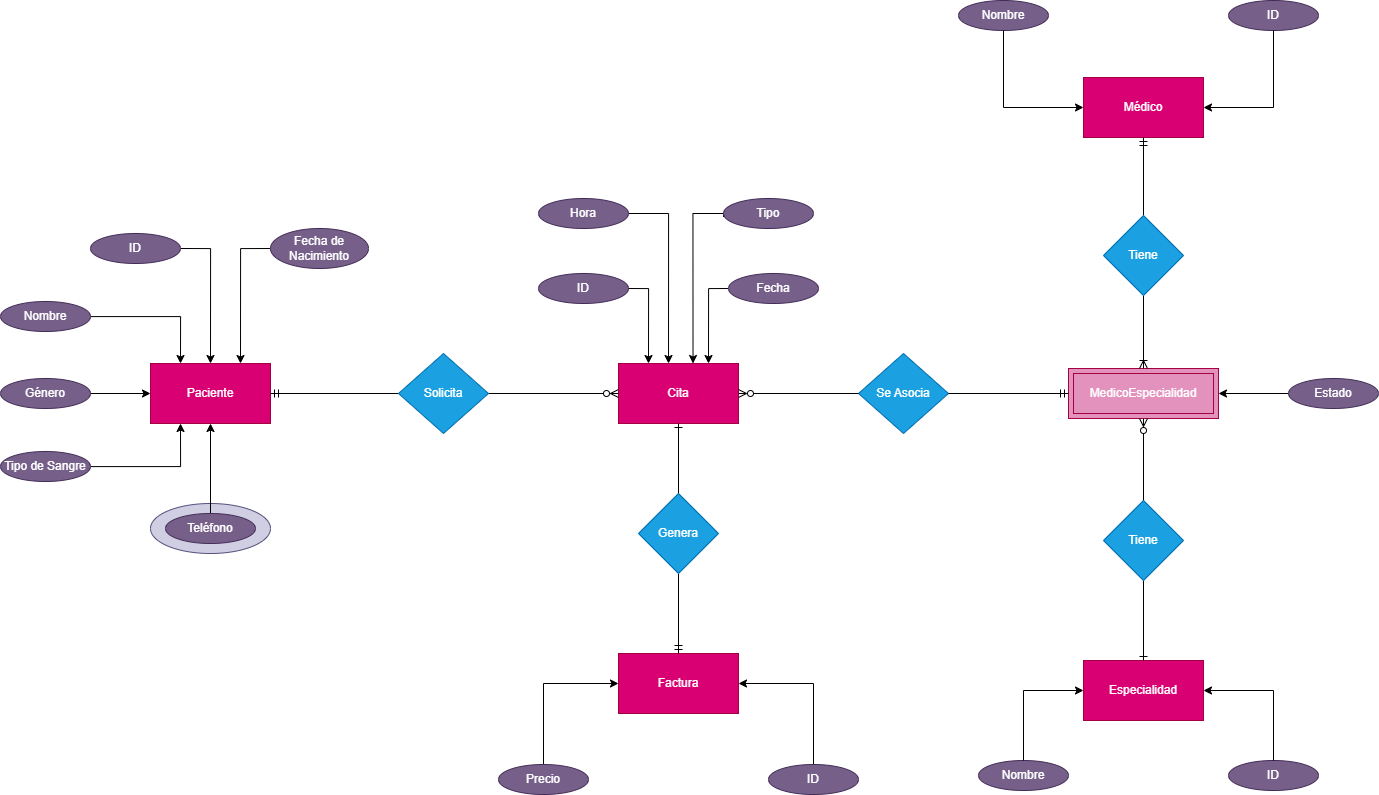

The diagram above was exported from draw.io. Its source (the exported page's mxGraphModel, read from the mxfile embedded in the PNG):
<mxGraphModel dx="2745" dy="2238" grid="1" gridSize="10" guides="1" tooltips="1" connect="1" arrows="1" fold="1" page="1" pageScale="1" pageWidth="850" pageHeight="1100" math="0" shadow="0">
  <root>
    <mxCell id="0" />
    <mxCell id="1" parent="0" />
    <mxCell id="QfE4-gOimK-OTVUGr0aI-1" parent="1" style="rounded=0;whiteSpace=wrap;html=1;fillColor=#d80073;fontColor=#ffffff;strokeColor=#A50040;" value="Paciente" vertex="1">
      <mxGeometry height="60" width="120" x="2" y="110" as="geometry" />
    </mxCell>
    <mxCell id="QfE4-gOimK-OTVUGr0aI-2" parent="1" style="rounded=0;whiteSpace=wrap;html=1;fillColor=#d80073;fontColor=#ffffff;strokeColor=#A50040;" value="Médico" vertex="1">
      <mxGeometry height="60" width="120" x="935" y="-176" as="geometry" />
    </mxCell>
    <mxCell id="QfE4-gOimK-OTVUGr0aI-3" parent="1" style="rounded=0;whiteSpace=wrap;html=1;fillColor=#d80073;fontColor=#ffffff;strokeColor=#A50040;" value="Especialidad" vertex="1">
      <mxGeometry height="60" width="120" x="935" y="407" as="geometry" />
    </mxCell>
    <mxCell id="QfE4-gOimK-OTVUGr0aI-5" parent="1" style="rounded=0;whiteSpace=wrap;html=1;fillColor=#d80073;fontColor=#ffffff;strokeColor=#A50040;" value="Factura" vertex="1">
      <mxGeometry height="60" width="120" x="470" y="400" as="geometry" />
    </mxCell>
    <mxCell id="QfE4-gOimK-OTVUGr0aI-8" parent="1" style="rounded=0;whiteSpace=wrap;html=1;fillColor=#d80073;fontColor=#ffffff;strokeColor=#A50040;" value="Cita" vertex="1">
      <mxGeometry height="60" width="120" x="470" y="110" as="geometry" />
    </mxCell>
    <mxCell id="QfE4-gOimK-OTVUGr0aI-68" edge="1" parent="1" source="QfE4-gOimK-OTVUGr0aI-9" style="edgeStyle=orthogonalEdgeStyle;rounded=0;orthogonalLoop=1;jettySize=auto;html=1;endArrow=ERmandOne;endFill=0;" target="QfE4-gOimK-OTVUGr0aI-1" value="">
      <mxGeometry relative="1" as="geometry" />
    </mxCell>
    <mxCell id="QfE4-gOimK-OTVUGr0aI-69" edge="1" parent="1" source="QfE4-gOimK-OTVUGr0aI-9" style="edgeStyle=orthogonalEdgeStyle;rounded=0;orthogonalLoop=1;jettySize=auto;html=1;endArrow=ERzeroToMany;endFill=0;" target="QfE4-gOimK-OTVUGr0aI-8" value="">
      <mxGeometry relative="1" as="geometry">
        <Array as="points">
          <mxPoint x="340" y="140" />
        </Array>
      </mxGeometry>
    </mxCell>
    <mxCell id="QfE4-gOimK-OTVUGr0aI-9" parent="1" style="rhombus;whiteSpace=wrap;html=1;fillColor=#1ba1e2;fontColor=#ffffff;strokeColor=#006EAF;" value="Solicita" vertex="1">
      <mxGeometry height="80" width="90" x="250" y="100" as="geometry" />
    </mxCell>
    <mxCell id="QfE4-gOimK-OTVUGr0aI-75" edge="1" parent="1" source="QfE4-gOimK-OTVUGr0aI-13" style="edgeStyle=orthogonalEdgeStyle;rounded=0;orthogonalLoop=1;jettySize=auto;html=1;endArrow=ERone;endFill=0;" target="QfE4-gOimK-OTVUGr0aI-8" value="">
      <mxGeometry relative="1" as="geometry" />
    </mxCell>
    <mxCell id="QfE4-gOimK-OTVUGr0aI-76" edge="1" parent="1" source="QfE4-gOimK-OTVUGr0aI-13" style="edgeStyle=orthogonalEdgeStyle;rounded=0;orthogonalLoop=1;jettySize=auto;html=1;endArrow=ERmandOne;endFill=0;exitX=0.5;exitY=1;exitDx=0;exitDy=0;" target="QfE4-gOimK-OTVUGr0aI-5" value="">
      <mxGeometry relative="1" as="geometry">
        <mxPoint x="530" y="291" as="sourcePoint" />
      </mxGeometry>
    </mxCell>
    <mxCell id="QfE4-gOimK-OTVUGr0aI-13" parent="1" style="rhombus;whiteSpace=wrap;html=1;fillColor=#1ba1e2;fontColor=#ffffff;strokeColor=#006EAF;" value="Genera" vertex="1">
      <mxGeometry height="80" width="80" x="490" y="240" as="geometry" />
    </mxCell>
    <mxCell id="X5vgjxiewas8oDcAFqxw-15" edge="1" parent="1" source="QfE4-gOimK-OTVUGr0aI-15" style="edgeStyle=orthogonalEdgeStyle;rounded=0;orthogonalLoop=1;jettySize=auto;html=1;exitX=1;exitY=0.5;exitDx=0;exitDy=0;" value="">
      <mxGeometry relative="1" as="geometry">
        <Array as="points">
          <mxPoint x="62" y="-5" />
        </Array>
        <mxPoint x="42" y="-5" as="sourcePoint" />
        <mxPoint x="62" y="110" as="targetPoint" />
      </mxGeometry>
    </mxCell>
    <mxCell id="QfE4-gOimK-OTVUGr0aI-15" parent="1" style="ellipse;whiteSpace=wrap;html=1;fillColor=#76608a;fontColor=#ffffff;strokeColor=#432D57;rotation=0;" value="ID" vertex="1">
      <mxGeometry height="30" width="90" x="-58" y="-20" as="geometry" />
    </mxCell>
    <mxCell id="QfE4-gOimK-OTVUGr0aI-30" edge="1" parent="1" source="QfE4-gOimK-OTVUGr0aI-16" style="edgeStyle=orthogonalEdgeStyle;rounded=0;orthogonalLoop=1;jettySize=auto;html=1;entryX=0.25;entryY=0;entryDx=0;entryDy=0;" target="QfE4-gOimK-OTVUGr0aI-1" value="">
      <mxGeometry relative="1" as="geometry" />
    </mxCell>
    <mxCell id="QfE4-gOimK-OTVUGr0aI-16" parent="1" style="ellipse;whiteSpace=wrap;html=1;fillColor=#76608a;fontColor=#ffffff;strokeColor=#432D57;rotation=0;" value="Nombre" vertex="1">
      <mxGeometry height="30" width="90" x="-148" y="48" as="geometry" />
    </mxCell>
    <mxCell id="QfE4-gOimK-OTVUGr0aI-27" edge="1" parent="1" source="QfE4-gOimK-OTVUGr0aI-17" style="edgeStyle=orthogonalEdgeStyle;rounded=0;orthogonalLoop=1;jettySize=auto;html=1;" target="QfE4-gOimK-OTVUGr0aI-1" value="">
      <mxGeometry relative="1" as="geometry" />
    </mxCell>
    <mxCell id="QfE4-gOimK-OTVUGr0aI-17" parent="1" style="ellipse;whiteSpace=wrap;html=1;fillColor=#76608a;fontColor=#ffffff;strokeColor=#432D57;rotation=0;" value="Género" vertex="1">
      <mxGeometry height="30" width="90" x="-148" y="125" as="geometry" />
    </mxCell>
    <mxCell id="X5vgjxiewas8oDcAFqxw-17" edge="1" parent="1" source="QfE4-gOimK-OTVUGr0aI-18" style="edgeStyle=orthogonalEdgeStyle;rounded=0;orthogonalLoop=1;jettySize=auto;html=1;entryX=0.75;entryY=0;entryDx=0;entryDy=0;exitX=0;exitY=0.5;exitDx=0;exitDy=0;" target="QfE4-gOimK-OTVUGr0aI-1" value="">
      <mxGeometry relative="1" as="geometry">
        <mxPoint x="112" y="-5" as="sourcePoint" />
      </mxGeometry>
    </mxCell>
    <mxCell id="QfE4-gOimK-OTVUGr0aI-18" parent="1" style="ellipse;whiteSpace=wrap;html=1;fillColor=#76608a;fontColor=#ffffff;strokeColor=#432D57;rotation=0;" value="Fecha de Nacimiento" vertex="1">
      <mxGeometry height="40" width="98" x="122" y="-25" as="geometry" />
    </mxCell>
    <mxCell id="QfE4-gOimK-OTVUGr0aI-32" edge="1" parent="1" source="QfE4-gOimK-OTVUGr0aI-19" style="edgeStyle=orthogonalEdgeStyle;rounded=0;orthogonalLoop=1;jettySize=auto;html=1;entryX=0.25;entryY=1;entryDx=0;entryDy=0;" target="QfE4-gOimK-OTVUGr0aI-1" value="">
      <mxGeometry relative="1" as="geometry" />
    </mxCell>
    <mxCell id="QfE4-gOimK-OTVUGr0aI-19" parent="1" style="ellipse;whiteSpace=wrap;html=1;fillColor=#76608a;fontColor=#ffffff;strokeColor=#432D57;rotation=0;" value="Tipo de Sangre" vertex="1">
      <mxGeometry height="30" width="90" x="-148" y="198" as="geometry" />
    </mxCell>
    <mxCell id="QfE4-gOimK-OTVUGr0aI-21" parent="1" style="ellipse;whiteSpace=wrap;html=1;fillColor=#d0cee2;strokeColor=#56517e;" value="" vertex="1">
      <mxGeometry height="50" width="120" x="2" y="250" as="geometry" />
    </mxCell>
    <mxCell id="QfE4-gOimK-OTVUGr0aI-29" edge="1" parent="1" source="QfE4-gOimK-OTVUGr0aI-22" style="edgeStyle=orthogonalEdgeStyle;rounded=0;orthogonalLoop=1;jettySize=auto;html=1;" target="QfE4-gOimK-OTVUGr0aI-1" value="">
      <mxGeometry relative="1" as="geometry" />
    </mxCell>
    <mxCell id="QfE4-gOimK-OTVUGr0aI-22" parent="1" style="ellipse;whiteSpace=wrap;html=1;fillColor=#76608a;fontColor=#ffffff;strokeColor=#432D57;rotation=0;" value="Teléfono" vertex="1">
      <mxGeometry height="30" width="90" x="17" y="260" as="geometry" />
    </mxCell>
    <mxCell id="QfE4-gOimK-OTVUGr0aI-33" parent="1" style="ellipse;whiteSpace=wrap;html=1;fillColor=#76608a;fontColor=#ffffff;strokeColor=#432D57;rotation=0;" value="ID" vertex="1">
      <mxGeometry height="30" width="90" x="390" y="20" as="geometry" />
    </mxCell>
    <mxCell id="QfE4-gOimK-OTVUGr0aI-39" edge="1" parent="1" source="QfE4-gOimK-OTVUGr0aI-36" style="edgeStyle=orthogonalEdgeStyle;rounded=0;orthogonalLoop=1;jettySize=auto;html=1;entryX=0.75;entryY=0;entryDx=0;entryDy=0;exitX=0;exitY=0.5;exitDx=0;exitDy=0;" target="QfE4-gOimK-OTVUGr0aI-8">
      <mxGeometry relative="1" as="geometry" />
    </mxCell>
    <mxCell id="QfE4-gOimK-OTVUGr0aI-36" parent="1" style="ellipse;whiteSpace=wrap;html=1;fillColor=#76608a;fontColor=#ffffff;strokeColor=#432D57;rotation=0;" value="Fecha" vertex="1">
      <mxGeometry height="30" width="90" x="580" y="20" as="geometry" />
    </mxCell>
    <mxCell id="QfE4-gOimK-OTVUGr0aI-40" edge="1" parent="1" source="QfE4-gOimK-OTVUGr0aI-33" style="edgeStyle=orthogonalEdgeStyle;rounded=0;orthogonalLoop=1;jettySize=auto;html=1;entryX=0.25;entryY=0;entryDx=0;entryDy=0;exitX=1;exitY=0.5;exitDx=0;exitDy=0;" target="QfE4-gOimK-OTVUGr0aI-8">
      <mxGeometry relative="1" as="geometry" />
    </mxCell>
    <mxCell id="QfE4-gOimK-OTVUGr0aI-43" parent="1" style="ellipse;whiteSpace=wrap;html=1;fillColor=#76608a;fontColor=#ffffff;strokeColor=#432D57;rotation=0;" value="ID" vertex="1">
      <mxGeometry height="30" width="90" x="1080" y="-253" as="geometry" />
    </mxCell>
    <mxCell id="QfE4-gOimK-OTVUGr0aI-45" parent="1" style="ellipse;whiteSpace=wrap;html=1;fillColor=#76608a;fontColor=#ffffff;strokeColor=#432D57;rotation=0;" value="Nombre" vertex="1">
      <mxGeometry height="30" width="90" x="810" y="-253" as="geometry" />
    </mxCell>
    <mxCell id="QfE4-gOimK-OTVUGr0aI-49" parent="1" style="ellipse;whiteSpace=wrap;html=1;fillColor=#76608a;fontColor=#ffffff;strokeColor=#432D57;rotation=0;" value="ID" vertex="1">
      <mxGeometry height="30" width="90" x="1080" y="507" as="geometry" />
    </mxCell>
    <mxCell id="QfE4-gOimK-OTVUGr0aI-51" parent="1" style="ellipse;whiteSpace=wrap;html=1;fillColor=#76608a;fontColor=#ffffff;strokeColor=#432D57;rotation=0;" value="Nombre" vertex="1">
      <mxGeometry height="30" width="90" x="830" y="507" as="geometry" />
    </mxCell>
    <mxCell id="QfE4-gOimK-OTVUGr0aI-59" edge="1" parent="1" source="QfE4-gOimK-OTVUGr0aI-55" style="edgeStyle=orthogonalEdgeStyle;rounded=0;orthogonalLoop=1;jettySize=auto;html=1;entryX=1;entryY=0.5;entryDx=0;entryDy=0;exitX=0.5;exitY=0;exitDx=0;exitDy=0;" target="QfE4-gOimK-OTVUGr0aI-5" value="">
      <mxGeometry relative="1" as="geometry" />
    </mxCell>
    <mxCell id="QfE4-gOimK-OTVUGr0aI-55" parent="1" style="ellipse;whiteSpace=wrap;html=1;fillColor=#76608a;fontColor=#ffffff;strokeColor=#432D57;rotation=0;" value="ID" vertex="1">
      <mxGeometry height="30" width="90" x="620" y="511" as="geometry" />
    </mxCell>
    <mxCell id="QfE4-gOimK-OTVUGr0aI-60" edge="1" parent="1" source="QfE4-gOimK-OTVUGr0aI-58" style="edgeStyle=orthogonalEdgeStyle;rounded=0;orthogonalLoop=1;jettySize=auto;html=1;entryX=0;entryY=0.5;entryDx=0;entryDy=0;exitX=0.5;exitY=0;exitDx=0;exitDy=0;" target="QfE4-gOimK-OTVUGr0aI-5">
      <mxGeometry relative="1" as="geometry" />
    </mxCell>
    <mxCell id="QfE4-gOimK-OTVUGr0aI-58" parent="1" style="ellipse;whiteSpace=wrap;html=1;fillColor=#76608a;fontColor=#ffffff;strokeColor=#432D57;rotation=0;" value="Precio" vertex="1">
      <mxGeometry height="30" width="90" x="350" y="511" as="geometry" />
    </mxCell>
    <mxCell id="X5vgjxiewas8oDcAFqxw-1" parent="1" style="shape=ext;margin=3;double=1;whiteSpace=wrap;html=1;align=center;direction=east;fillColor=light-dark(#e292bd, #ff90f3);strokeColor=#A50040;fontColor=#ffffff;" value="MedicoEspecialidad" vertex="1">
      <mxGeometry height="50" width="150" x="920" y="115" as="geometry" />
    </mxCell>
    <mxCell id="X5vgjxiewas8oDcAFqxw-10" edge="1" parent="1" source="QfE4-gOimK-OTVUGr0aI-49" style="endArrow=classic;html=1;rounded=0;exitX=0.5;exitY=0;exitDx=0;exitDy=0;entryX=1;entryY=0.5;entryDx=0;entryDy=0;" target="QfE4-gOimK-OTVUGr0aI-3" value="">
      <mxGeometry height="50" relative="1" width="50" as="geometry">
        <Array as="points">
          <mxPoint x="1125" y="437" />
        </Array>
        <mxPoint x="860" y="467" as="sourcePoint" />
        <mxPoint x="910" y="417" as="targetPoint" />
      </mxGeometry>
    </mxCell>
    <mxCell id="X5vgjxiewas8oDcAFqxw-11" edge="1" parent="1" source="QfE4-gOimK-OTVUGr0aI-51" style="endArrow=classic;html=1;rounded=0;exitX=0.5;exitY=0;exitDx=0;exitDy=0;entryX=0;entryY=0.5;entryDx=0;entryDy=0;" target="QfE4-gOimK-OTVUGr0aI-3" value="">
      <mxGeometry height="50" relative="1" width="50" as="geometry">
        <Array as="points">
          <mxPoint x="875" y="437" />
        </Array>
        <mxPoint x="870" y="377" as="sourcePoint" />
        <mxPoint x="920" y="327" as="targetPoint" />
      </mxGeometry>
    </mxCell>
    <mxCell id="X5vgjxiewas8oDcAFqxw-13" edge="1" parent="1" source="QfE4-gOimK-OTVUGr0aI-43" style="endArrow=classic;html=1;rounded=0;exitX=0.5;exitY=1;exitDx=0;exitDy=0;entryX=1;entryY=0.5;entryDx=0;entryDy=0;" target="QfE4-gOimK-OTVUGr0aI-2" value="">
      <mxGeometry height="50" relative="1" width="50" as="geometry">
        <Array as="points">
          <mxPoint x="1125" y="-146" />
        </Array>
        <mxPoint x="960" y="-103" as="sourcePoint" />
        <mxPoint x="1010" y="-153" as="targetPoint" />
      </mxGeometry>
    </mxCell>
    <mxCell id="X5vgjxiewas8oDcAFqxw-14" edge="1" parent="1" source="QfE4-gOimK-OTVUGr0aI-45" style="endArrow=classic;html=1;rounded=0;exitX=0.5;exitY=1;exitDx=0;exitDy=0;entryX=0;entryY=0.5;entryDx=0;entryDy=0;" target="QfE4-gOimK-OTVUGr0aI-2" value="">
      <mxGeometry height="50" relative="1" width="50" as="geometry">
        <Array as="points">
          <mxPoint x="855" y="-146" />
        </Array>
        <mxPoint x="960" y="-73" as="sourcePoint" />
        <mxPoint x="1010" y="-123" as="targetPoint" />
      </mxGeometry>
    </mxCell>
    <mxCell id="X5vgjxiewas8oDcAFqxw-20" edge="1" parent="1" style="edgeStyle=orthogonalEdgeStyle;rounded=0;orthogonalLoop=1;jettySize=auto;html=1;exitX=1;exitY=0.5;exitDx=0;exitDy=0;" value="">
      <mxGeometry relative="1" as="geometry">
        <mxPoint x="469.9999999999966" y="-40" as="sourcePoint" />
        <mxPoint x="520.0169491525421" y="110" as="targetPoint" />
      </mxGeometry>
    </mxCell>
    <mxCell id="X5vgjxiewas8oDcAFqxw-19" parent="1" style="ellipse;whiteSpace=wrap;html=1;fillColor=#76608a;fontColor=#ffffff;strokeColor=#432D57;rotation=0;" value="Hora" vertex="1">
      <mxGeometry height="30" width="90" x="390" y="-55" as="geometry" />
    </mxCell>
    <mxCell id="X5vgjxiewas8oDcAFqxw-22" edge="1" parent="1" style="edgeStyle=orthogonalEdgeStyle;rounded=0;orthogonalLoop=1;jettySize=auto;html=1;entryX=0.621;entryY=-0.057;entryDx=0;entryDy=0;entryPerimeter=0;exitX=0;exitY=0.5;exitDx=0;exitDy=0;" value="">
      <mxGeometry relative="1" as="geometry">
        <Array as="points">
          <mxPoint x="575" y="-40" />
          <mxPoint x="544" y="-40" />
        </Array>
        <mxPoint x="574.9999999999982" y="-36.58" as="sourcePoint" />
        <mxPoint x="544.52" y="110.00000000000016" as="targetPoint" />
      </mxGeometry>
    </mxCell>
    <mxCell id="X5vgjxiewas8oDcAFqxw-21" parent="1" style="ellipse;whiteSpace=wrap;html=1;fillColor=#76608a;fontColor=#ffffff;strokeColor=#432D57;rotation=0;" value="Tipo" vertex="1">
      <mxGeometry height="30" width="90" x="575" y="-55" as="geometry" />
    </mxCell>
    <mxCell id="X5vgjxiewas8oDcAFqxw-26" edge="1" parent="1" source="X5vgjxiewas8oDcAFqxw-25" style="edgeStyle=orthogonalEdgeStyle;rounded=0;orthogonalLoop=1;jettySize=auto;html=1;entryX=1;entryY=0.5;entryDx=0;entryDy=0;" target="X5vgjxiewas8oDcAFqxw-1" value="">
      <mxGeometry relative="1" as="geometry" />
    </mxCell>
    <mxCell id="X5vgjxiewas8oDcAFqxw-25" parent="1" style="ellipse;whiteSpace=wrap;html=1;fillColor=#76608a;fontColor=#ffffff;strokeColor=#432D57;rotation=0;" value="Estado" vertex="1">
      <mxGeometry height="30" width="90" x="1140" y="125" as="geometry" />
    </mxCell>
    <mxCell id="X5vgjxiewas8oDcAFqxw-29" edge="1" parent="1" source="X5vgjxiewas8oDcAFqxw-27" style="edgeStyle=orthogonalEdgeStyle;rounded=0;orthogonalLoop=1;jettySize=auto;html=1;endArrow=ERmandOne;endFill=0;" target="QfE4-gOimK-OTVUGr0aI-2" value="">
      <mxGeometry relative="1" as="geometry" />
    </mxCell>
    <mxCell id="X5vgjxiewas8oDcAFqxw-30" edge="1" parent="1" source="X5vgjxiewas8oDcAFqxw-27" style="edgeStyle=orthogonalEdgeStyle;rounded=0;orthogonalLoop=1;jettySize=auto;html=1;endArrow=ERoneToMany;endFill=0;" target="X5vgjxiewas8oDcAFqxw-1" value="">
      <mxGeometry relative="1" as="geometry" />
    </mxCell>
    <mxCell id="X5vgjxiewas8oDcAFqxw-27" parent="1" style="rhombus;whiteSpace=wrap;html=1;fillColor=#1ba1e2;fontColor=#ffffff;strokeColor=#006EAF;" value="Tiene" vertex="1">
      <mxGeometry height="80" width="80" x="955" y="-38" as="geometry" />
    </mxCell>
    <mxCell id="X5vgjxiewas8oDcAFqxw-32" edge="1" parent="1" source="X5vgjxiewas8oDcAFqxw-31" style="edgeStyle=orthogonalEdgeStyle;rounded=0;orthogonalLoop=1;jettySize=auto;html=1;endArrow=ERzeroToMany;endFill=0;" target="X5vgjxiewas8oDcAFqxw-1" value="">
      <mxGeometry relative="1" as="geometry" />
    </mxCell>
    <mxCell id="X5vgjxiewas8oDcAFqxw-33" edge="1" parent="1" source="X5vgjxiewas8oDcAFqxw-31" style="edgeStyle=orthogonalEdgeStyle;rounded=0;orthogonalLoop=1;jettySize=auto;html=1;endArrow=ERone;endFill=0;" target="QfE4-gOimK-OTVUGr0aI-3" value="">
      <mxGeometry relative="1" as="geometry" />
    </mxCell>
    <mxCell id="X5vgjxiewas8oDcAFqxw-31" parent="1" style="rhombus;whiteSpace=wrap;html=1;fillColor=#1ba1e2;fontColor=#ffffff;strokeColor=#006EAF;" value="Tiene" vertex="1">
      <mxGeometry height="80" width="80" x="955" y="247" as="geometry" />
    </mxCell>
    <mxCell id="X5vgjxiewas8oDcAFqxw-34" parent="1" style="rhombus;whiteSpace=wrap;html=1;fillColor=#1ba1e2;fontColor=#ffffff;strokeColor=#006EAF;" value="Se Asocia" vertex="1">
      <mxGeometry height="80" width="90" x="710" y="100" as="geometry" />
    </mxCell>
    <mxCell id="X5vgjxiewas8oDcAFqxw-35" edge="1" parent="1" source="X5vgjxiewas8oDcAFqxw-34" style="endArrow=ERzeroToMany;html=1;rounded=0;exitX=0;exitY=0.5;exitDx=0;exitDy=0;entryX=1;entryY=0.5;entryDx=0;entryDy=0;endFill=0;" target="QfE4-gOimK-OTVUGr0aI-8" value="">
      <mxGeometry height="50" relative="1" width="50" as="geometry">
        <mxPoint x="770" y="160" as="sourcePoint" />
        <mxPoint x="820" y="110" as="targetPoint" />
      </mxGeometry>
    </mxCell>
    <mxCell id="X5vgjxiewas8oDcAFqxw-36" edge="1" parent="1" source="X5vgjxiewas8oDcAFqxw-34" style="endArrow=ERmandOne;html=1;rounded=0;exitX=1;exitY=0.5;exitDx=0;exitDy=0;entryX=0;entryY=0.5;entryDx=0;entryDy=0;endFill=0;" target="X5vgjxiewas8oDcAFqxw-1" value="">
      <mxGeometry height="50" relative="1" width="50" as="geometry">
        <mxPoint x="770" y="160" as="sourcePoint" />
        <mxPoint x="820" y="110" as="targetPoint" />
      </mxGeometry>
    </mxCell>
  </root>
</mxGraphModel>